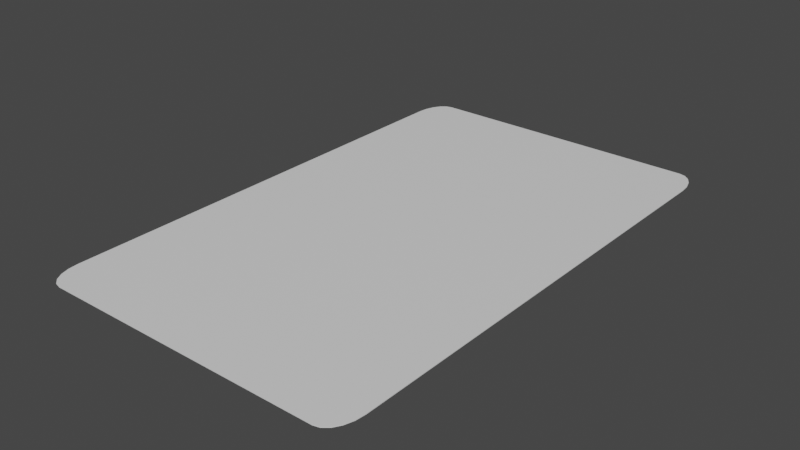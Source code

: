 # Source: card.blend  (saved by Blender 3.4.6; exported with 4.5.12 LTS)
import bpy
from mathutils import Matrix  # noqa: F401  (used for matrix-valued properties, if any)

bpy.ops.wm.read_factory_settings(use_empty=True)
scene = bpy.context.scene
scene.name = 'Scene'

# ---- collections
col_collection = bpy.data.collections.new('Collection'); scene.collection.children.link(col_collection)

# ---- materials (node trees are filled in below, after node groups)
mat_face = bpy.data.materials.new('face')
mat_face.use_transparent_shadow = False
mat_back = bpy.data.materials.new('back')
mat_back.use_transparent_shadow = False
mat_side = bpy.data.materials.new('side')
mat_side.use_transparent_shadow = False

# ---- material node trees
mat_face.use_nodes = True; mat_face.node_tree.nodes.clear()
_N = mat_face.node_tree.nodes; _L = mat_face.node_tree.links
n0 = _N.new('ShaderNodeBsdfPrincipled'); n0.name = 'プリンシプルBSDF'; n0.location = (10, 300)
n0.distribution = 'GGX'
n0.subsurface_method = 'RANDOM_WALK_SKIN'
n0.inputs[3].default_value = 1.45
n0.inputs[27].default_value = (0.0, 0.0, 0.0, 1.0)
n0.inputs[28].default_value = 1.0
n1 = _N.new('ShaderNodeOutputMaterial'); n1.name = 'マテリアル出力'; n1.location = (300, 300)
_L.new(n0.outputs[0], n1.inputs[0])
n1.is_active_output = True
mat_back.use_nodes = True; mat_back.node_tree.nodes.clear()
_N = mat_back.node_tree.nodes; _L = mat_back.node_tree.links
n0 = _N.new('ShaderNodeBsdfPrincipled'); n0.name = 'プリンシプルBSDF'; n0.location = (10, 300)
n0.distribution = 'GGX'
n0.subsurface_method = 'RANDOM_WALK_SKIN'
n0.inputs[3].default_value = 1.45
n0.inputs[27].default_value = (0.0, 0.0, 0.0, 1.0)
n0.inputs[28].default_value = 1.0
n1 = _N.new('ShaderNodeOutputMaterial'); n1.name = 'マテリアル出力'; n1.location = (300, 300)
_L.new(n0.outputs[0], n1.inputs[0])
n1.is_active_output = True
mat_side.use_nodes = True; mat_side.node_tree.nodes.clear()
_N = mat_side.node_tree.nodes; _L = mat_side.node_tree.links
n0 = _N.new('ShaderNodeBsdfPrincipled'); n0.name = 'プリンシプルBSDF'; n0.location = (10, 300)
n0.distribution = 'GGX'
n0.subsurface_method = 'RANDOM_WALK_SKIN'
n0.inputs[3].default_value = 1.45
n0.inputs[27].default_value = (0.0, 0.0, 0.0, 1.0)
n0.inputs[28].default_value = 1.0
n1 = _N.new('ShaderNodeOutputMaterial'); n1.name = 'マテリアル出力'; n1.location = (300, 300)
_L.new(n0.outputs[0], n1.inputs[0])
n1.is_active_output = True

# ---- world
world_world = bpy.data.worlds.new('World'); scene.world = world_world
world_world.use_nodes = True; world_world.node_tree.nodes.clear()
_N = world_world.node_tree.nodes; _L = world_world.node_tree.links
n0 = _N.new('ShaderNodeOutputWorld'); n0.name = 'World Output'; n0.location = (300, 300)
n1 = _N.new('ShaderNodeBackground'); n1.name = 'Background'; n1.location = (10, 300)
n1.inputs[0].default_value = (0.05088, 0.05088, 0.05088, 1.0)
_L.new(n1.outputs[0], n0.inputs[0])
n0.is_active_output = True
world_world.color = (0.05088, 0.05088, 0.05088)
world_world.use_sun_shadow = False
world_world.sun_shadow_jitter_overblur = 0.0

# ---- meshes
me_x = bpy.data.meshes.new('立方体')
me_x.from_pydata([(-0.876, -1.0, -5.96e-08), (-1.0, -0.876, -5.96e-08), (-0.9143, -0.9939, -5.96e-08), (-0.9489, -0.9763, -5.96e-08), (-0.9763, -0.9489, -5.96e-08), (-0.9939, -0.9143, -5.96e-08), (-1.0, -0.876, 2.0), (-0.876, -1.0, 2.0), (-0.9939, -0.9143, 2.0), (-0.9763, -0.9489, 2.0), (-0.9489, -0.9763, 2.0), (-0.9143, -0.9939, 2.0), (-1.0, 0.876, -5.96e-08), (-0.876, 1.0, -5.96e-08), (-0.9939, 0.9143, -5.96e-08), (-0.9763, 0.9489, -5.96e-08), (-0.9489, 0.9763, -5.96e-08), (-0.9143, 0.9939, -5.96e-08), (-0.876, 1.0, 2.0), (-1.0, 0.876, 2.0), (-0.9143, 0.9939, 2.0), (-0.9489, 0.9763, 2.0), (-0.9763, 0.9489, 2.0), (-0.9939, 0.9143, 2.0), (1.0, -0.876, -5.96e-08), (0.876, -1.0, -5.96e-08), (0.9939, -0.9143, -5.96e-08), (0.9763, -0.9489, -5.96e-08), (0.9489, -0.9763, -5.96e-08), (0.9143, -0.9939, -5.96e-08), (0.876, -1.0, 2.0), (1.0, -0.876, 2.0), (0.9143, -0.9939, 2.0), (0.9489, -0.9763, 2.0), (0.9763, -0.9489, 2.0), (0.9939, -0.9143, 2.0), (0.876, 1.0, -5.96e-08), (1.0, 0.876, -5.96e-08), (0.9143, 0.9939, -5.96e-08), (0.9489, 0.9763, -5.96e-08), (0.9763, 0.9489, -5.96e-08), (0.9939, 0.9143, -5.96e-08), (1.0, 0.876, 2.0), (0.876, 1.0, 2.0), (0.9939, 0.9143, 2.0), (0.9763, 0.9489, 2.0), (0.9489, 0.9763, 2.0), (0.9143, 0.9939, 2.0)], [], [(25, 30, 7, 0), (37, 42, 31, 24), (42, 44, 45, 46, 47, 43, 18, 20, 21, 22, 23, 19, 6, 8, 9, 10, 11, 7, 30, 32, 33, 34, 35, 31), (1, 6, 19, 12), (13, 18, 43, 36), (0, 7, 11, 2), (2, 11, 10, 3), (3, 10, 9, 4), (4, 9, 8, 5), (5, 8, 6, 1), (18, 13, 17, 20), (20, 17, 16, 21), (21, 16, 15, 22), (22, 15, 14, 23), (23, 14, 12, 19), (42, 37, 41, 44), (44, 41, 40, 45), (45, 40, 39, 46), (46, 39, 38, 47), (47, 38, 36, 43), (30, 25, 29, 32), (32, 29, 28, 33), (33, 28, 27, 34), (34, 27, 26, 35), (35, 26, 24, 31), (12, 14, 15, 16, 17, 13, 36, 38, 39, 40, 41, 37, 24, 26, 27, 28, 29, 25, 0, 2, 3, 4, 5, 1)])
me_x.polygons.foreach_set('material_index', [2, 2, 0, 2, 2, 2, 2, 2, 2, 2, 2, 2, 2, 2, 2, 2, 2, 2, 2, 2, 2, 2, 2, 2, 2, 1])
_uv = me_x.uv_layers.new(name='UVマップ')
_uv.uv.foreach_set('vector', [0.375, 0.7655, 0.625, 0.7655, 0.625, 0.9845, 0.375, 0.9845, 0.375, 0.5155, 0.625, 0.5155, 0.625, 0.7345, 0.375, 0.7345, 0.625, 0.5155, 0.6258, 0.5107, 0.628, 0.5064, 0.6314, 0.503, 0.6357, 0.5008, 0.6405, 0.5, 0.8595, 0.5, 0.8643, 0.5008, 0.8686, 0.503, 0.872, 0.5064, 0.8742, 0.5107, 0.875, 0.5155, 0.875, 0.7345, 0.8742, 0.7393, 0.872, 0.7436, 0.8686, 0.747, 0.8643, 0.7492, 0.8595, 0.75, 0.6405, 0.75, 0.6357, 0.7492, 0.6314, 0.747, 0.628, 0.7436, 0.6258, 0.7393, 0.625, 0.7345, 0.375, 0.01551, 0.625, 0.01551, 0.625, 0.2345, 0.375, 0.2345, 0.375, 0.2655, 0.625, 0.2655, 0.625, 0.4845, 0.375, 0.4845, 0.375, 0.9845, 0.625, 0.9845, 0.625, 0.9893, 0.375, 0.9893, 0.375, 0.9893, 0.625, 0.9893, 0.625, 1.0, 0.375, 1.0, 0.375, 0.0, 0.625, 0.0, 0.625, 0.006391, 0.375, 0.006391, 0.375, 0.006391, 0.625, 0.006391, 0.625, 0.01071, 0.375, 0.01071, 0.375, 0.01071, 0.625, 0.01071, 0.625, 0.01551, 0.375, 0.01551, 0.625, 0.2655, 0.375, 0.2655, 0.375, 0.2607, 0.625, 0.2607, 0.625, 0.2607, 0.375, 0.2607, 0.375, 0.2564, 0.625, 0.2564, 0.625, 0.2564, 0.375, 0.2564, 0.375, 0.2436, 0.625, 0.2436, 0.625, 0.2436, 0.375, 0.2436, 0.375, 0.2393, 0.625, 0.2393, 0.625, 0.2393, 0.375, 0.2393, 0.375, 0.2345, 0.625, 0.2345, 0.625, 0.5155, 0.375, 0.5155, 0.375, 0.5107, 0.625, 0.5107, 0.625, 0.5107, 0.375, 0.5107, 0.375, 0.5064, 0.625, 0.5064, 0.625, 0.5064, 0.375, 0.5064, 0.375, 0.4936, 0.625, 0.4936, 0.625, 0.4936, 0.375, 0.4936, 0.375, 0.4893, 0.625, 0.4893, 0.625, 0.4893, 0.375, 0.4893, 0.375, 0.4845, 0.625, 0.4845, 0.625, 0.7655, 0.375, 0.7655, 0.375, 0.7607, 0.625, 0.7607, 0.625, 0.7607, 0.375, 0.7607, 0.375, 0.7564, 0.625, 0.7564, 0.625, 0.7564, 0.375, 0.7564, 0.375, 0.7436, 0.625, 0.7436, 0.625, 0.7436, 0.375, 0.7436, 0.375, 0.7393, 0.625, 0.7393, 0.625, 0.7393, 0.375, 0.7393, 0.375, 0.7345, 0.625, 0.7345, 0.125, 0.5155, 0.1258, 0.5107, 0.128, 0.5064, 0.1314, 0.503, 0.1357, 0.5008, 0.1405, 0.5, 0.3595, 0.5, 0.3643, 0.5008, 0.3686, 0.503, 0.372, 0.5064, 0.3742, 0.5107, 0.375, 0.5155, 0.375, 0.7345, 0.3742, 0.7393, 0.372, 0.7436, 0.3686, 0.747, 0.3643, 0.7492, 0.3595, 0.75, 0.1405, 0.75, 0.1357, 0.7492, 0.1314, 0.747, 0.128, 0.7436, 0.1258, 0.7393, 0.125, 0.7345])
me_x.materials.append(mat_face)
me_x.materials.append(mat_back)
me_x.materials.append(mat_side)
me_x.update()

# ---- objects
ob_card = bpy.data.objects.new('card', me_x)

# ---- transforms, parenting, visibility, modifiers, constraints
ob_card.location = (0.0, 0.0, 5.96e-08)
ob_card.scale = (0.5, 0.809, 0.001)

# ---- collection membership
col_collection.objects.link(ob_card)

# ---- scene / render settings (as saved in the file)
scene.frame_start = 1; scene.frame_end = 250; scene.frame_set(1)
scene.render.engine = 'BLENDER_EEVEE_NEXT'
scene.cycles.sampling_pattern = 'TABULATED_SOBOL'
scene.cycles.use_light_tree = False
scene.view_settings.view_transform = 'Filmic'
bpy.context.view_layer.update()

# ---- added for rendering (the .blend has no active camera and no usable light): camera, sun
cam_auto = bpy.data.cameras.new('AutoCamera')
cam_auto.lens = 50.0
cam_auto.sensor_width = 36.0
cam_auto.clip_end = 1000.0
ob_auto_camera = bpy.data.objects.new('AutoCamera', cam_auto)
scene.collection.objects.link(ob_auto_camera)
ob_auto_camera.location = (1.75986, -2.11183, 1.40888)
ob_auto_camera.rotation_euler = (1.09748, -7.21219e-08, 0.694738)
scene.camera = ob_auto_camera
light_auto_sun = bpy.data.lights.new('AutoSun', 'SUN')
light_auto_sun.energy = 3.0
light_auto_sun.angle = 0.0523599
ob_auto_sun = bpy.data.objects.new('AutoSun', light_auto_sun)
scene.collection.objects.link(ob_auto_sun)
ob_auto_sun.rotation_euler = (0.872665, 0.174533, 0.523599)
bpy.context.view_layer.update()
